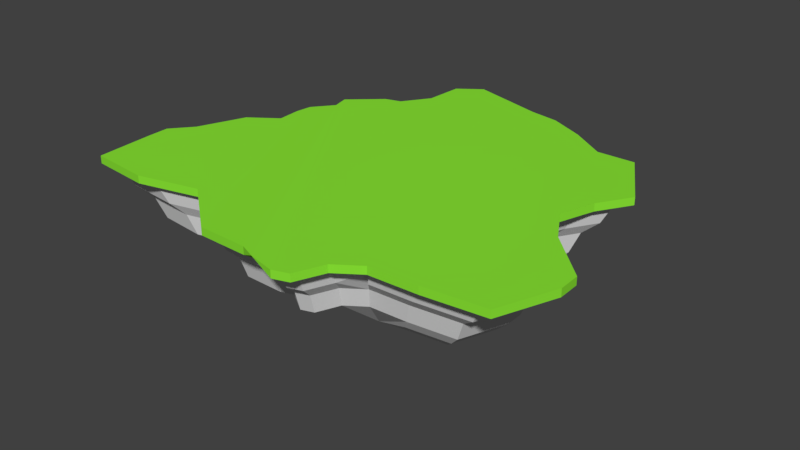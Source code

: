# Source: bettergeneral_island.blend  (saved by Blender 2.77.0; exported with 4.5.12 LTS)
import bpy
from mathutils import Matrix  # noqa: F401  (used for matrix-valued properties, if any)

bpy.ops.wm.read_factory_settings(use_empty=True)
scene = bpy.context.scene
scene.name = 'Scene'

# ---- collections
col_collection_1 = bpy.data.collections.new('Collection 1'); scene.collection.children.link(col_collection_1)

# ---- materials (node trees are filled in below, after node groups)
mat_rock = bpy.data.materials.new('rock')
mat_rock.alpha_threshold = 0.0
mat_rock.use_transparent_shadow = False
mat_rock.roughness = 0.5
mat_grassisland = bpy.data.materials.new('grassisland')
mat_grassisland.alpha_threshold = 0.0
mat_grassisland.use_transparent_shadow = False
mat_grassisland.diffuse_color = (0.2574, 0.8, 0.03479, 1.0)
mat_grassisland.roughness = 0.5
mat_grassisland.specular_intensity = 0.0
mat_sand = bpy.data.materials.new('sand')
mat_sand.alpha_threshold = 0.0
mat_sand.use_transparent_shadow = False
mat_sand.diffuse_color = (0.1845, 0.06214, 0.02535, 1.0)
mat_sand.roughness = 0.5
mat_detailgrass = bpy.data.materials.new('detailgrass')
mat_detailgrass.alpha_threshold = 0.0
mat_detailgrass.use_transparent_shadow = False
mat_detailgrass.diffuse_color = (0.1173, 0.8, 0.02545, 1.0)
mat_detailgrass.roughness = 0.5
mat_detailgrass.specular_intensity = 0.0

# ---- material node trees

# ---- world
world_world = bpy.data.worlds.new('World'); scene.world = world_world
world_world.color = (0.05088, 0.05088, 0.05088)
world_world.use_sun_shadow = False
world_world.sun_shadow_jitter_overblur = 0.0
world_world.cycles.sampling_method = 'MANUAL'

# ---- meshes
me_cube_002 = bpy.data.meshes.new('Cube.002')
me_cube_002.from_pydata([(56.43, 142.6, 43.36), (56.43, 142.6, 37.08), (-51.42, 118.3, 43.36), (-51.42, 118.3, 37.08), (-66.56, 95.98, 43.36), (-66.56, 95.98, 37.08), (115.2, 109.0, 37.08), (159.4, 31.12, 43.36), (159.4, 31.12, 37.08), (149.9, 2.36, 43.36), (149.9, 2.36, 37.08), (-117.4, 24.65, 43.36), (-117.4, 24.65, 37.08), (-116.2, 4.787, 43.36), (-116.2, 4.787, 37.08), (166.9, -26.48, 43.36), (166.9, -26.48, 37.08), (68.43, -170.6, 43.36), (68.43, -170.6, 37.08), (-65.97, -126.8, 43.36), (-65.97, -126.8, 37.08), (137.2, -132.2, 43.36), (137.2, -132.2, 37.08), (115.2, 109.0, 43.36), (97.86, -133.8, 37.08), (97.86, -133.8, 43.36), (85.83, 128.6, 37.08), (78.22, -147.4, 37.08), (78.22, -147.4, 43.36), (85.83, 128.6, 43.36), (31.95, 146.6, 37.08), (31.95, 146.6, 43.36), (55.77, -174.8, 37.08), (55.77, -174.8, 43.36), (-102.2, 55.07, 43.36), (-102.2, 55.07, 37.08), (-115.8, 37.96, 43.36), (-115.8, 37.96, 37.08), (22.59, -166.0, 44.47), (22.59, -166.0, 38.19), (-19.71, -163.9, 43.36), (-19.71, -163.9, 37.08), (35.48, -163.9, 38.19), (35.48, -171.2, 44.47), (-139.3, -11.72, 43.36), (-139.3, -11.72, 37.08), (-154.8, -50.62, 43.36), (-154.8, -50.62, 37.08), (-165.9, -134.4, 43.36), (-165.9, -134.4, 37.08), (-169.1, -86.1, 43.36), (-169.1, -86.1, 37.08), (-169.6, -68.36, 43.36), (-169.6, -68.36, 37.08), (-124.5, -6.09, 37.08), (-115.9, -139.1, 43.36), (-115.9, -139.1, 37.08), (-79.77, 92.25, 43.36), (-79.77, 92.25, 37.08), (-105.7, 69.23, 43.36), (-105.7, 69.23, 37.08), (-167.5, -110.3, 37.08), (-167.5, -110.3, 43.36), (203.4, -62.57, 43.36), (203.4, -62.57, 37.08), (186.1, -126.8, 43.36), (186.1, -126.8, 37.08), (203.9, -80.31, 43.36), (203.9, -80.31, 37.08), (146.2, 109.5, 37.08), (175.7, 57.44, 43.36), (175.7, 57.44, 37.08), (146.2, 109.5, 43.36), (-49.52, 150.1, 43.36), (-49.52, 150.1, 37.08), (-30.29, 164.2, 37.08), (-30.29, 164.2, 43.36), (-84.36, 75.52, 43.36), (-92.75, 80.74, 37.08), (-92.75, 80.74, 43.36), (154.6, 16.74, 37.08), (154.6, 16.74, 43.36), (-99.23, 74.99, 37.08), (-93.26, 65.3, 43.36), (-99.23, 74.99, 43.36), (54.52, 136.3, 37.08), (30.98, 140.1, 37.08), (-49.2, 112.9, 37.08), (-40.06, -51.91, -28.25), (-50.81, -84.31, -5.764), (144.4, 1.445, 37.08), (69.73, -132.5, 20.31), (153.5, 29.1, 37.08), (61.95, -118.9, -5.764), (82.8, 111.4, 37.08), (111.1, 104.0, 37.08), (-63.76, 91.48, 37.08), (-57.41, -114.4, 20.31), (61.1, -152.9, 20.31), (160.8, -26.29, 37.08), (49.94, -156.7, 20.31), (26.82, -104.6, -5.764), (-49.57, -103.0, -5.764), (54.38, -136.8, -5.764), (149.0, 15.27, 37.08), (44.59, -140.1, -5.764), (-111.5, 3.78, 37.08), (-112.6, 22.88, 37.08), (-102.7, 19.17, 20.31), (-101.7, 1.662, 20.31), (114.1, -23.66, -25.55), (137.1, 12.2, 20.31), (53.89, -169.0, 37.08), (66.06, -164.8, 37.08), (-63.2, -122.8, 37.08), (118.7, 7.191, -1.188), (75.47, -142.5, 37.08), (-33.73, 53.89, -25.55), (-89.32, 14.15, -5.764), (-88.4, -1.209, -5.764), (147.9, -25.91, 20.31), (81.39, 62.15, -25.55), (62.77, 67.01, -25.55), (-57.92, 82.07, 20.31), (102.4, 93.57, 20.31), (132.2, -128.0, 37.08), (94.37, -129.5, 37.08), (76.45, 100.3, 20.31), (141.3, 24.88, 20.31), (-119.4, -6.681, 37.08), (-133.8, -12.09, 37.08), (127.7, -24.22, -1.188), (132.9, -0.4787, 20.31), (115.3, -3.261, -1.188), (-111.1, 35.68, 37.08), (-98.0, 52.14, 37.08), (109.3, 12.82, -25.55), (-18.71, -158.5, 37.08), (21.98, -160.4, 38.15), (34.37, -156.6, 38.15), (-148.6, -49.5, 37.08), (-160.9, -106.9, 37.08), (-162.4, -83.63, 37.08), (-162.9, -66.57, 37.08), (-111.3, -134.6, 37.08), (130.5, -25.39, -5.764), (-44.57, 101.7, 20.31), (28.94, 126.7, 20.31), (-159.3, -130.1, 37.08), (50.52, 123.1, 20.31), (-95.18, 71.29, 37.08), (-101.4, 65.76, 37.08), (-76.47, 87.89, 37.08), (196.3, -78.06, 37.08), (195.9, -61.0, 37.08), (179.2, -122.8, 37.08), (169.2, 54.42, 37.08), (140.8, 104.4, 37.08), (-28.88, 157.1, 37.08), (-47.37, 143.5, 37.08), (-88.94, 76.82, 37.08), (-94.28, 16.02, 10.87), (52.27, 128.9, 32.12), (29.83, 132.5, 32.12), (-46.59, 106.6, 32.12), (-93.31, -0.1399, 10.87), (137.9, 0.3652, 32.12), (-41.24, 3.801, -54.1), (146.7, 26.73, 32.12), (46.58, -146.3, 10.87), (79.23, 105.2, 32.12), (106.2, 98.14, 32.12), (-60.47, 86.18, 32.12), (-79.67, 11.29, -16.4), (56.87, -142.8, 10.87), (153.5, -26.07, 32.12), (137.0, -25.58, 10.87), (142.3, 13.55, 32.12), (-78.82, -2.783, -16.4), (-106.0, 2.59, 32.12), (-107.0, 20.79, 32.12), (-52.47, -107.2, 10.87), (112.8, -111.6, 10.87), (51.67, -162.1, 32.12), (63.27, -158.1, 32.12), (-59.93, -118.1, 32.12), (121.8, -24.94, -16.4), (72.24, -136.9, 32.12), (-112.2, -13.57, 10.87), (-100.0, -8.989, 10.87), (94.96, 84.66, 10.87), (130.9, 21.28, 10.87), (126.3, -123.0, 32.12), (90.25, -124.5, 32.12), (47.11, 112.0, 10.87), (100.7, -99.87, -16.4), (-113.5, -7.381, 32.12), (-127.2, -12.54, 32.12), (80.82, -112.9, 10.87), (-105.6, 33.0, 32.12), (-93.11, 48.68, 32.12), (-17.53, -152.1, 32.12), (21.25, -153.9, 33.14), (33.06, -150.2, 33.14), (-141.3, -48.2, 32.12), (-153.0, -102.9, 32.12), (-154.5, -80.72, 32.12), (-154.9, -64.46, 32.12), (-105.7, -129.3, 32.12), (71.04, 90.9, 10.87), (-151.6, -125.0, 32.12), (64.84, -123.9, 10.87), (-90.42, 66.94, 32.12), (-96.37, 61.67, 32.12), (-72.58, 82.76, 32.12), (187.5, -75.42, 32.12), (187.0, -59.16, 32.12), (171.1, -118.0, 32.12), (161.6, 50.86, 32.12), (134.5, 98.53, 32.12), (-27.23, 148.7, 32.12), (-44.85, 135.8, 32.12), (-84.48, 72.21, 32.12), (-50.02, 69.32, -5.764), (90.59, 79.41, -5.764), (121.7, -119.1, 20.31), (87.05, -120.6, 20.31), (67.84, 85.34, -5.764), (124.7, 19.16, -5.764), (-109.0, -7.929, 20.31), (-122.1, -12.89, 20.31), (-24.15, 68.0, -25.55), (-101.3, 30.91, 20.31), (-89.31, 46.0, 20.31), (28.65, 85.91, -25.55), (-16.62, -147.1, 20.31), (20.68, -148.9, 21.29), (32.05, -145.3, 21.29), (-135.7, -47.19, 20.31), (-146.9, -99.78, 20.31), (-148.4, -78.48, 20.31), (-148.8, -62.83, 20.31), (-101.5, -125.2, 20.31), (44.15, 83.39, -25.55), (-38.31, 86.56, -5.764), (26.17, 108.4, -5.764), (-145.5, -121.1, 20.31), (45.1, 105.4, -5.764), (-86.73, 63.56, 20.31), (-92.45, 58.49, 20.31), (-69.57, 78.77, 20.31), (180.5, -73.37, 20.31), (180.1, -57.73, 20.31), (164.8, -114.4, 20.31), (155.6, 48.09, 20.31), (129.7, 93.95, 20.31), (-25.95, 142.2, 20.31), (-42.9, 129.8, 20.31), (-81.01, 68.63, 20.31), (85.2, 71.1, -16.4), (127.0, 9.583, 10.87), (123.1, -2.115, 10.87), (43.52, 94.87, -16.4), (-52.94, 74.05, 10.87), (-40.63, 92.18, 10.87), (61.03, -80.56, -36.86), (27.2, 115.2, 10.87), (-92.97, 26.85, 10.87), (-81.91, 40.77, 10.87), (-14.83, -137.4, 10.87), (19.58, -139.0, 11.77), (30.07, -135.7, 11.77), (-124.7, -45.21, 10.87), (-135.1, -93.74, 10.87), (-136.4, -74.08, 10.87), (-136.8, -59.65, 10.87), (-93.12, -117.2, 10.87), (64.36, 76.54, -16.4), (-133.8, -113.4, 10.87), (-79.53, 56.97, 10.87), (-84.8, 52.29, 10.87), (-63.69, 71.01, 10.87), (167.1, -69.37, 10.87), (166.7, -54.94, 10.87), (152.6, -107.2, 10.87), (144.1, 42.7, 10.87), (120.1, 85.01, 10.87), (-23.44, 129.6, 10.87), (-39.08, 118.0, 10.87), (-74.25, 61.65, 10.87), (107.5, -107.2, -5.764), (77.15, -108.4, -5.756), (-94.8, -9.621, -5.764), (-106.3, -13.97, -5.764), (113.4, 5.807, -16.05), (86.2, 69.58, -16.05), (116.7, 15.74, -16.05), (-88.07, 24.45, -5.764), (-77.55, 37.68, -5.764), (-70.67, 45.59, -5.764), (-13.79, -131.7, -5.764), (18.93, -133.3, -4.905), (28.9, -130.1, -4.905), (-118.2, -44.06, -5.764), (-128.1, -90.19, -5.764), (-129.3, -71.5, -5.764), (-129.7, -57.78, -5.764), (-88.22, -112.5, -5.764), (-91.07, -61.38, -5.764), (-79.58, -47.66, -5.764), (-90.7, -75.1, -5.764), (-126.9, -108.9, -5.764), (-89.46, -93.79, -5.764), (-75.29, 53.08, -5.764), (-80.31, 48.63, -5.764), (-60.23, 66.43, -5.764), (159.2, -67.03, -5.764), (158.8, -53.3, -5.764), (145.4, -103.0, -5.764), (137.3, 39.52, -5.764), (114.5, 79.74, -5.764), (-21.97, 122.1, -5.764), (-36.84, 111.1, -5.764), (-63.78, 53.5, -5.764), (-70.27, 57.53, -5.764), (-43.65, 61.85, -16.4), (74.11, 49.52, -37.71), (-32.92, 77.65, -16.4), (26.17, 97.7, -16.4), (-78.53, 20.73, -16.4), (-68.89, 32.86, -16.4), (-62.58, 40.1, -16.4), (148.0, -63.1, -16.4), (147.7, -50.53, -16.4), (135.4, -96.04, -16.4), (-56.27, 47.35, -16.4), (-65.91, 8.717, -25.55), (78.9, -32.2, -44.26), (95.26, -90.6, -25.55), (122.2, 17.64, -1.188), (127.9, 33.93, -16.05), (107.6, 69.87, -16.05), (-64.89, 17.15, -25.55), (-56.28, 27.98, -25.55), (-50.64, 34.46, -25.55), (137.5, -57.75, -25.55), (137.2, -46.51, -25.55), (126.2, -87.18, -25.55), (-18.68, 35.47, -55.62), (-11.96, 45.36, -55.62), (48.97, 44.66, -54.1), (81.63, 6.673, -54.1), (25.05, 57.92, -55.62), (-11.37, -103.8, -5.764), (-52.62, 10.53, -37.06), (-34.49, 17.31, -54.1), (-30.53, 21.85, -55.62), (25.05, 57.92, -55.62), (-11.96, 45.36, -55.62), (-18.68, 35.47, -55.62), (-30.53, 21.85, -55.62), (-34.49, 17.31, -54.1), (-40.06, -51.91, -28.25), (-41.24, 3.801, -54.1), (48.97, 44.66, -54.1), (78.9, -32.2, -44.26), (81.63, 6.673, -54.1), (61.03, -80.56, -36.86), (-46.89, 112.3, 43.36)], [], [(3, 2, 73, 74), (2, 3, 5, 4), (10, 9, 15, 16), (80, 81, 9, 10), (11, 12, 14, 13), (12, 11, 36, 37), (56, 55, 48, 49), (32, 33, 43, 42), (32, 18, 17, 33), (25, 24, 22, 21), (28, 27, 24, 25), (26, 29, 23, 6), (6, 23, 72, 69), (80, 10, 90, 104), (1, 0, 29, 26), (37, 35, 135, 134), (17, 18, 27, 28), (58, 5, 96, 152), (5, 3, 87, 96), (75, 30, 86, 158), (61, 51, 142, 141), (3, 74, 159, 87), (60, 82, 150, 151), (1, 30, 31, 0), (34, 35, 37, 36), (4, 5, 58, 57), (66, 22, 125, 155), (39, 38, 40, 41), (39, 42, 43, 38), (42, 39, 138, 139), (19, 20, 41, 40), (49, 61, 141, 148), (44, 45, 47, 46), (61, 62, 50, 51), (52, 53, 51, 50), (46, 47, 53, 52), (24, 27, 116, 126), (39, 41, 137, 138), (82, 78, 160, 150), (18, 32, 112, 113), (14, 12, 107, 106), (26, 6, 95, 94), (16, 64, 154, 99), (56, 49, 148, 144), (47, 45, 130, 140), (20, 56, 144, 114), (45, 54, 129, 130), (74, 75, 158, 159), (20, 19, 55, 56), (84, 82, 60, 59), (35, 34, 59, 60), (22, 24, 126, 125), (68, 66, 155, 153), (49, 48, 62, 61), (10, 16, 99, 90), (54, 14, 106, 129), (68, 67, 65, 66), (64, 63, 67, 68), (71, 8, 92, 156), (6, 69, 157, 95), (16, 15, 63, 64), (21, 22, 66, 65), (71, 69, 72, 70), (7, 8, 71, 70), (1, 26, 94, 85), (75, 74, 73, 76), (41, 20, 114, 137), (31, 30, 75, 76), (57, 58, 78, 79), (4, 57, 79, 84, 59, 34, 83, 77), (78, 58, 152, 160), (79, 78, 82, 84), (53, 47, 140, 143), (64, 68, 153, 154), (12, 37, 134, 107), (35, 60, 151, 135), (8, 7, 81, 80), (27, 18, 113, 116), (32, 42, 139, 112), (51, 53, 143, 142), (46, 55, 19, 44), (8, 80, 104, 92), (30, 1, 85, 86), (69, 71, 156, 157), (91, 211, 198), (223, 323, 324, 315), (295, 296, 136, 121), (88, 310, 308), (244, 245, 328, 327), (106, 107, 180, 179), (140, 130, 197, 204), (159, 158, 220, 221), (148, 141, 205, 210), (137, 114, 185, 201), (156, 92, 168, 218), (144, 148, 210, 208), (95, 157, 219, 171), (116, 113, 184, 187), (129, 106, 179, 196), (104, 90, 166, 177), (112, 139, 203, 183), (85, 94, 170, 162), (157, 156, 218, 219), (139, 138, 202, 203), (155, 125, 192, 217), (113, 112, 183, 184), (92, 104, 177, 168), (135, 151, 213, 200), (138, 137, 201, 202), (86, 85, 162, 163), (152, 96, 172, 214), (99, 154, 216, 175), (151, 150, 212, 213), (90, 99, 175, 166), (107, 134, 199, 180), (153, 155, 217, 215), (125, 126, 193, 192), (134, 135, 200, 199), (130, 129, 196, 197), (154, 153, 215, 216), (114, 144, 208, 185), (160, 152, 214, 222), (96, 87, 164, 172), (143, 140, 204, 207), (142, 143, 207, 206), (158, 86, 163, 220), (94, 95, 171, 170), (141, 142, 206, 205), (126, 116, 187, 193), (87, 159, 221, 164), (150, 160, 222, 212), (198, 211, 291), (334, 195, 338, 347), (328, 262, 243, 234), (187, 91, 193), (319, 228, 296, 340), (261, 176, 131, 133), (203, 202, 236, 237), (217, 192, 225, 253), (184, 183, 100, 98), (168, 177, 111, 128), (200, 213, 249, 233), (202, 201, 235, 236), (163, 162, 149, 147), (214, 172, 123, 250), (175, 216, 252, 120), (213, 212, 248, 249), (166, 175, 120, 132), (180, 199, 232, 108), (215, 217, 253, 251), (192, 193, 226, 225), (199, 200, 233, 232), (197, 196, 229, 230), (216, 215, 251, 252), (185, 208, 242, 97), (222, 214, 250, 258), (172, 164, 146, 123), (207, 204, 238, 241), (206, 207, 241, 240), (220, 163, 147, 256), (170, 171, 124, 127), (205, 206, 240, 239), (164, 221, 257, 146), (212, 222, 258, 248), (179, 180, 108, 109), (204, 197, 230, 238), (221, 220, 256, 257), (210, 205, 239, 246), (201, 185, 97, 235), (218, 168, 128, 254), (208, 210, 246, 242), (171, 219, 255, 124), (187, 184, 98, 91), (196, 179, 109, 229), (177, 166, 132, 111), (183, 203, 237, 100), (162, 170, 127, 149), (219, 218, 254, 255), (98, 100, 169, 174), (108, 232, 267, 161), (251, 253, 284, 282), (232, 233, 268, 267), (252, 251, 282, 283), (127, 124, 190, 209), (91, 98, 174, 211), (109, 108, 161, 165), (97, 242, 276, 181), (258, 250, 281, 289), (241, 238, 272, 275), (123, 146, 264, 263), (240, 241, 275, 274), (256, 147, 266, 287), (239, 240, 274, 273), (146, 257, 288, 264), (248, 258, 289, 279), (149, 127, 209, 194), (238, 230, 188, 272), (257, 256, 287, 288), (246, 239, 273, 278), (235, 97, 181, 269), (254, 128, 191, 285), (132, 120, 176, 261), (242, 246, 278, 276), (124, 255, 286, 190), (229, 109, 165, 189), (100, 237, 271, 169), (255, 254, 285, 286), (237, 236, 270, 271), (253, 225, 182, 284), (225, 226, 198, 182), (128, 111, 260, 191), (233, 249, 280, 268), (236, 235, 269, 270), (111, 132, 261, 260), (147, 149, 194, 266), (250, 123, 263, 281), (230, 229, 189, 188), (120, 252, 283, 176), (249, 248, 279, 280), (224, 320, 341, 295), (274, 275, 306, 305), (287, 266, 245, 321), (194, 209, 227, 247), (273, 274, 305, 304), (264, 288, 322, 244), (279, 289, 324, 313), (272, 188, 293, 303), (288, 287, 321, 322), (278, 273, 304, 311), (269, 181, 102, 300), (285, 191, 228, 319), (276, 278, 311, 307), (263, 264, 244, 223), (165, 161, 118, 119), (190, 286, 320, 224), (189, 165, 119, 292), (211, 174, 103, 93), (169, 271, 302, 105), (286, 285, 319, 320), (271, 270, 301, 302), (284, 182, 290, 318), (188, 189, 292, 293), (174, 169, 105, 103), (186, 333, 346, 110), (268, 280, 314, 298), (209, 190, 224, 227), (270, 269, 300, 301), (320, 319, 340, 341), (266, 194, 247, 245), (281, 263, 223, 315), (176, 283, 317, 145), (280, 279, 313, 314), (161, 267, 297, 118), (182, 198, 291, 290), (282, 284, 318, 316), (267, 268, 298, 297), (283, 282, 316, 317), (181, 276, 307, 102), (289, 281, 315, 324), (275, 272, 303, 306), (318, 290, 195, 334), (332, 334, 347, 345), (247, 227, 277, 262), (119, 118, 173, 178), (245, 247, 262, 328), (298, 299, 331, 330), (145, 317, 333, 186), (290, 291, 265, 195), (88, 89, 312, 310), (309, 308, 306, 303), (312, 307, 311, 304), (308, 310, 305, 306), (292, 309, 303, 293), (118, 297, 329, 173), (308, 309, 88), (316, 318, 334, 332), (297, 298, 330, 329), (89, 102, 307, 312), (299, 298, 314, 313), (310, 312, 304, 305), (317, 316, 332, 333), (227, 224, 259, 277), (245, 244, 322, 321), (323, 299, 313, 324), (323, 223, 325, 335), (223, 244, 327, 325), (299, 323, 335, 331), (333, 332, 345, 346), (330, 331, 344, 343), (173, 329, 342, 336), (103, 101, 93), (228, 191, 339, 296), (329, 330, 343, 342), (262, 277, 122, 243), (191, 260, 115, 339), (260, 261, 133, 115), (211, 93, 291), (325, 327, 231, 117), (259, 224, 295, 121), (176, 145, 131), (327, 328, 234, 231), (277, 259, 121, 122), (343, 344, 356, 355), (336, 342, 354, 167), (339, 115, 294, 296), (296, 295, 341, 340), (342, 343, 355, 354), (122, 121, 326, 350), (302, 301, 101), (337, 110, 346, 345), (338, 337, 345, 347), (117, 231, 349, 348), (231, 234, 352, 349), (103, 105, 101), (121, 136, 351, 326), (91, 198, 193), (105, 302, 101), (102, 353, 300), (353, 101, 300), (300, 101, 301), (291, 93, 265), (195, 265, 338), (89, 353, 102), (88, 353, 89), (353, 88, 101), (292, 119, 88), (292, 88, 309), (119, 178, 88), (173, 336, 178), (336, 167, 178), (178, 167, 88), (331, 335, 344), (344, 335, 117), (325, 117, 335), (344, 117, 356), (117, 348, 356), (234, 243, 352), (122, 352, 243), (350, 352, 122), (115, 133, 294), (186, 131, 145), (131, 186, 133), (186, 110, 133), (133, 110, 294), (296, 294, 136), (351, 136, 294), (294, 110, 351), (110, 337, 351), (338, 265, 337), (93, 101, 265), (226, 193, 198), (88, 265, 101), (351, 337, 365, 366), (265, 88, 362, 367), (355, 167, 354), (350, 351, 366, 364), (167, 355, 361, 363), (352, 350, 364, 357), (355, 356, 360, 361), (356, 348, 359, 360), (348, 349, 358, 359), (349, 352, 357, 358), (350, 326, 351), (363, 367, 362), (367, 363, 365), (363, 361, 365), (366, 365, 361), (361, 360, 364), (359, 358, 364), (357, 364, 358), (359, 364, 360), (50, 62, 48, 55, 46, 52), (88, 167, 363, 362), (337, 265, 367, 365), (28, 4, 77, 33, 17), (4, 28, 25, 21, 368, 2), (81, 7, 9), (361, 364, 366), (76, 73, 2, 368), (31, 76, 368, 23, 29, 0), (70, 72, 23, 7), (7, 23, 368, 81), (81, 368, 67, 63, 15, 9), (65, 67, 368, 21), (33, 83, 34, 43), (83, 33, 77), (36, 40, 38, 34), (38, 43, 34), (40, 36, 11, 19), (11, 13, 19), (13, 54, 44), (45, 44, 54), (13, 14, 54), (13, 44, 19)])
me_cube_002.polygons.foreach_set('material_index', [1, 1, 1, 1, 1, 1, 1, 1, 1, 1, 1, 1, 1, 0, 1, 0, 1, 0, 0, 0, 0, 0, 0, 1, 1, 1, 0, 1, 1, 0, 1, 0, 1, 1, 1, 1, 0, 0, 0, 0, 0, 0, 0, 0, 0, 0, 0, 0, 1, 1, 1, 0, 0, 1, 0, 0, 1, 1, 0, 0, 1, 1, 1, 1, 0, 1, 0, 1, 1, 1, 0, 1, 0, 0, 0, 0, 1, 0, 0, 0, 1, 0, 0, 0, 0, 0, 0, 0, 0, 0, 0, 0, 0, 0, 0, 0, 0, 0, 0, 0, 0, 0, 0, 0, 0, 0, 0, 0, 0, 0, 0, 0, 0, 0, 0, 0, 0, 0, 0, 0, 0, 0, 0, 0, 0, 0, 0, 0, 0, 0, 0, 0, 0, 0, 0, 0, 0, 0, 0, 0, 0, 0, 0, 0, 0, 0, 0, 0, 0, 0, 0, 0, 0, 0, 0, 0, 0, 0, 0, 0, 0, 0, 0, 0, 0, 0, 0, 0, 0, 0, 0, 0, 0, 0, 0, 0, 0, 0, 0, 0, 0, 0, 0, 0, 0, 0, 0, 0, 0, 0, 0, 0, 0, 0, 0, 0, 0, 0, 0, 0, 0, 0, 0, 0, 0, 0, 0, 0, 0, 0, 0, 0, 0, 0, 0, 0, 0, 0, 0, 0, 0, 0, 0, 0, 0, 0, 0, 0, 0, 0, 0, 0, 0, 0, 0, 0, 0, 0, 0, 0, 0, 0, 0, 0, 0, 0, 0, 0, 0, 0, 0, 0, 0, 0, 0, 0, 0, 0, 0, 0, 0, 0, 0, 0, 0, 0, 0, 0, 0, 0, 0, 0, 0, 0, 0, 0, 0, 0, 0, 0, 0, 0, 0, 0, 0, 0, 0, 0, 0, 0, 0, 0, 0, 0, 0, 0, 0, 0, 0, 0, 0, 0, 0, 0, 0, 0, 0, 0, 0, 0, 0, 0, 0, 0, 0, 0, 0, 0, 0, 0, 0, 0, 0, 0, 0, 0, 0, 0, 0, 0, 0, 0, 0, 0, 0, 0, 0, 0, 0, 0, 0, 0, 0, 0, 0, 0, 0, 0, 0, 0, 0, 0, 0, 0, 0, 0, 0, 0, 0, 0, 0, 0, 0, 0, 0, 0, 0, 0, 0, 0, 0, 1, 0, 0, 1, 1, 1, 0, 1, 1, 1, 1, 1, 1, 1, 1, 1, 1, 1, 1, 0, 0, 1, 1])
me_cube_002.materials.append(mat_rock)
me_cube_002.materials.append(mat_grassisland)
me_cube_002.materials.append(mat_sand)
me_cube_002.materials.append(mat_detailgrass)
me_cube_002.use_remesh_preserve_volume = False
me_cube_002.use_remesh_preserve_attributes = False
me_cube_002.use_mirror_vertex_groups = False
me_cube_002.update()

# ---- objects
ob_cube = bpy.data.objects.new('Cube', me_cube_002)

# ---- transforms, parenting, visibility, modifiers, constraints
ob_cube.location = (0.0, 0.0, 0.0)
ob_cube.lineart.crease_threshold = 0.0

# ---- collection membership
col_collection_1.objects.link(ob_cube)

# ---- scene / render settings (as saved in the file)
scene.frame_start = 1; scene.frame_end = 250; scene.frame_set(1)
scene.render.engine = 'BLENDER_EEVEE_NEXT'
scene.render.resolution_percentage = 50
scene.render.dither_intensity = 0.0
scene.cycles.use_denoising = False
scene.cycles.samples = 128
scene.cycles.sampling_pattern = 'TABULATED_SOBOL'
scene.cycles.light_sampling_threshold = 0.0
scene.cycles.use_adaptive_sampling = False
scene.cycles.use_light_tree = False
scene.cycles.blur_glossy = 0.0
scene.cycles.sample_clamp_indirect = 0.0
scene.view_settings.view_transform = 'Standard'
bpy.context.view_layer.update()

# ---- added for rendering (the .blend has no active camera and no usable light): camera, sun
cam_auto = bpy.data.cameras.new('AutoCamera')
cam_auto.lens = 50.0
cam_auto.sensor_width = 36.0
cam_auto.clip_end = 8350.59
ob_auto_camera = bpy.data.objects.new('AutoCamera', cam_auto)
scene.collection.objects.link(ob_auto_camera)
ob_auto_camera.location = (492.963, -576.286, 375.079)
ob_auto_camera.rotation_euler = (1.09748, -7.21219e-08, 0.694738)
scene.camera = ob_auto_camera
light_auto_sun = bpy.data.lights.new('AutoSun', 'SUN')
light_auto_sun.energy = 3.0
light_auto_sun.angle = 0.0523599
ob_auto_sun = bpy.data.objects.new('AutoSun', light_auto_sun)
scene.collection.objects.link(ob_auto_sun)
ob_auto_sun.rotation_euler = (0.872665, 0.174533, 0.523599)
bpy.context.view_layer.update()
